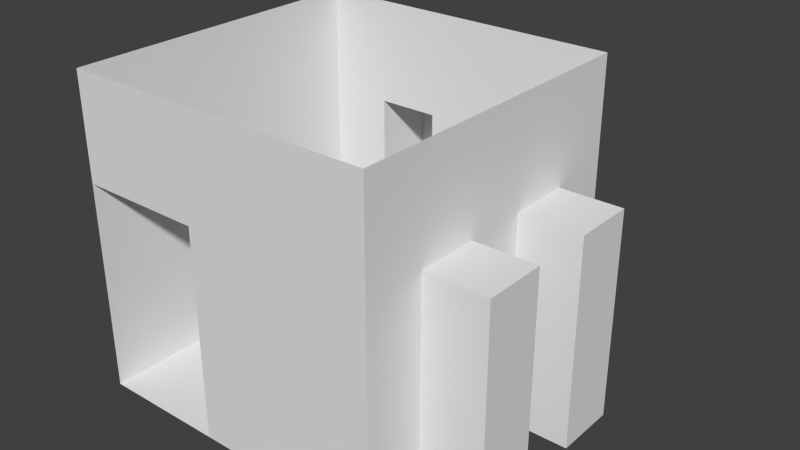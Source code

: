 # Source: TileCollider_upperStairs.blend  (saved by Blender 2.76.0; exported with 4.5.12 LTS)
import bpy
from mathutils import Matrix  # noqa: F401  (used for matrix-valued properties, if any)

bpy.ops.wm.read_factory_settings(use_empty=True)
scene = bpy.context.scene
scene.name = 'Scene'

# ---- collections
col_collection_1 = bpy.data.collections.new('Collection 1'); scene.collection.children.link(col_collection_1)

# ---- world
world_world = bpy.data.worlds.new('World'); scene.world = world_world
world_world.color = (0.05088, 0.05088, 0.05088)
world_world.use_sun_shadow = False
world_world.sun_shadow_jitter_overblur = 0.0
world_world.cycles.sampling_method = 'MANUAL'
world_world.cycles.sample_map_resolution = 256

# ---- meshes
me_cube_001 = bpy.data.meshes.new('Cube.001')
me_cube_001.from_pydata([(-0.5, -0.5, -0.5), (-0.5, -0.5, 0.5), (-0.5, 0.5, -0.5), (-0.5, 0.5, 0.5), (0.5, -0.5, -0.5), (0.5, -0.5, 0.5), (0.5, 0.5, -0.5), (0.5, 0.5, 0.5), (-0.5, -0.5, -0.1667), (-0.5, -0.5, 0.1667), (-0.5, 0.5, 0.1667), (-0.5, 0.5, -0.1667), (0.5, 0.5, 0.1667), (0.5, 0.5, -0.1667), (0.5, -0.5, 0.1667), (0.5, -0.5, -0.1667), (-0.3, 0.5, 0.5), (-0.1, 0.5, 0.5), (0.1, 0.5, 0.5), (0.3, 0.5, 0.5), (0.3, 0.5, -0.5), (0.1, 0.5, -0.5), (-0.1, 0.5, -0.5), (-0.3, 0.5, -0.5), (0.3, -0.5, 0.5), (0.1, -0.5, 0.5), (-0.1, -0.5, 0.5), (-0.3, -0.5, 0.5), (-0.3, -0.5, -0.5), (-0.1, -0.5, -0.5), (0.1, -0.5, -0.5), (0.3, -0.5, -0.5), (0.3, -0.5, 0.1667), (0.1, -0.5, 0.1667), (-0.1, -0.5, 0.1667), (-0.3, -0.5, 0.1667), (0.3, -0.5, -0.1667), (0.1, -0.5, -0.1667), (-0.1, -0.5, -0.1667), (-0.3, 0.5, 0.1667), (-0.1, 0.5, 0.1667), (0.1, 0.5, 0.1667), (0.3, 0.5, 0.1667), (-0.3, 0.5, -0.1667), (-0.1, 0.5, -0.1667), (0.1, 0.5, -0.1667), (0.3, 0.5, -0.1667), (-0.5, -0.3, 0.5), (-0.5, -0.1, 0.5), (-0.5, 0.1, 0.5), (-0.5, 0.3, 0.5), (-0.5, 0.3, -0.5), (-0.5, 0.1, -0.5), (-0.5, -0.1, -0.5), (-0.5, -0.3, -0.5), (0.5, 0.3, 0.5), (0.5, 0.1, 0.5), (0.5, -0.1, 0.5), (0.5, -0.3, 0.5), (0.5, -0.3, -0.5), (0.5, -0.1, -0.5), (0.5, 0.1, -0.5), (0.5, 0.3, -0.5), (0.5, 0.3, 0.1667), (0.5, 0.1, 0.1667), (0.5, -0.1, 0.1667), (0.5, -0.3, 0.1667), (0.5, 0.3, -0.1667), (0.5, 0.1, -0.1667), (0.5, -0.1, -0.1667), (0.5, -0.3, -0.1667), (-0.5, -0.3, 0.1667), (-0.5, -0.1, 0.1667), (-0.5, 0.1, 0.1667), (-0.5, 0.3, 0.1667), (-0.5, -0.3, -0.1667), (-0.5, -0.1, -0.1667), (-0.5, 0.1, -0.1667), (-0.5, 0.3, -0.1667), (-0.3, -0.3, -0.5), (-0.3, -0.1, -0.5), (-0.3, 0.1, -0.5), (-0.3, 0.3, -0.5), (-0.1, -0.3, -0.5), (-0.1, -0.1, -0.5), (-0.1, 0.1, -0.5), (-0.1, 0.3, -0.5), (0.1, -0.3, -0.5), (0.1, -0.1, -0.5), (0.1, 0.1, -0.5), (0.1, 0.3, -0.5), (0.3, -0.3, -0.5), (0.3, -0.1, -0.5), (0.3, 0.1, -0.5), (0.3, 0.3, -0.5), (0.3, 0.7, -0.5), (0.1, 0.7, -0.5), (-0.1, 0.7, -0.5), (-0.3, 0.7, -0.5), (-0.3, 0.7, 0.1667), (-0.1, 0.7, 0.1667), (0.1, 0.7, 0.1667), (0.3, 0.7, 0.1667), (-0.3, 0.7, -0.1667), (-0.1, 0.7, -0.1667), (0.1, 0.7, -0.1667), (0.3, 0.7, -0.1667), (0.7, -0.3, -0.5), (0.7, -0.1, -0.5), (0.7, 0.1, -0.5), (0.7, 0.3, -0.5), (0.7, 0.3, 0.1667), (0.7, 0.1, 0.1667), (0.7, -0.1, 0.1667), (0.7, -0.3, 0.1667), (0.7, 0.3, -0.1667), (0.7, 0.1, -0.1667), (0.7, -0.1, -0.1667), (0.7, -0.3, -0.1667)], [], [(78, 51, 2, 11), (46, 20, 6, 13), (70, 59, 4, 15), (94, 62, 6, 20), (27, 35, 9, 1), (58, 66, 14, 5), (66, 70, 15, 14), (19, 42, 12, 7), (42, 46, 13, 12), (50, 74, 10, 3), (74, 78, 11, 10), (10, 11, 43, 39), (39, 43, 103, 99), (40, 44, 45, 41), (40, 39, 99, 100), (3, 10, 39, 16), (16, 39, 40, 17), (17, 40, 41, 18), (18, 41, 42, 19), (14, 15, 36, 32), (32, 36, 37, 33), (33, 37, 38, 34), (5, 14, 32, 24), (24, 32, 33, 25), (25, 33, 34, 26), (26, 34, 35, 27), (51, 82, 23, 2), (82, 86, 22, 23), (86, 90, 21, 22), (90, 94, 20, 21), (15, 4, 31, 36), (36, 31, 30, 37), (37, 30, 29, 38), (11, 2, 23, 43), (20, 46, 106, 95), (44, 22, 21, 45), (46, 42, 102, 106), (30, 31, 91, 87), (87, 91, 92, 88), (88, 92, 93, 89), (89, 93, 94, 90), (29, 30, 87, 83), (83, 87, 88, 84), (84, 88, 89, 85), (85, 89, 90, 86), (28, 29, 83, 79), (79, 83, 84, 80), (80, 84, 85, 81), (81, 85, 86, 82), (0, 28, 79, 54), (54, 79, 80, 53), (53, 80, 81, 52), (52, 81, 82, 51), (9, 8, 75, 71), (71, 75, 76, 72), (72, 76, 77, 73), (73, 77, 78, 74), (1, 9, 71, 47), (47, 71, 72, 48), (48, 72, 73, 49), (49, 73, 74, 50), (12, 13, 67, 63), (65, 69, 117, 113), (64, 68, 69, 65), (67, 62, 110, 115), (7, 12, 63, 55), (55, 63, 64, 56), (56, 64, 65, 57), (57, 65, 66, 58), (31, 4, 59, 91), (91, 59, 60, 92), (92, 60, 61, 93), (93, 61, 62, 94), (13, 6, 62, 67), (66, 65, 113, 114), (68, 61, 60, 69), (59, 70, 118, 107), (8, 0, 54, 75), (75, 54, 53, 76), (76, 53, 52, 77), (77, 52, 51, 78), (99, 103, 104, 100), (101, 105, 106, 102), (103, 98, 97, 104), (105, 96, 95, 106), (43, 23, 98, 103), (21, 20, 95, 96), (44, 40, 100, 104), (22, 44, 104, 97), (42, 41, 101, 102), (41, 45, 105, 101), (45, 21, 96, 105), (23, 22, 97, 98), (111, 115, 116, 112), (113, 117, 118, 114), (115, 110, 109, 116), (117, 108, 107, 118), (60, 59, 107, 108), (61, 68, 116, 109), (64, 63, 111, 112), (70, 66, 114, 118), (63, 67, 115, 111), (69, 60, 108, 117), (62, 61, 109, 110), (68, 64, 112, 116)])
me_cube_001.use_remesh_preserve_volume = False
me_cube_001.use_remesh_preserve_attributes = False
me_cube_001.use_mirror_vertex_groups = False
me_cube_001.update()

# ---- objects
ob_cube = bpy.data.objects.new('Cube', me_cube_001)

# ---- transforms, parenting, visibility, modifiers, constraints
ob_cube.location = (0.0, 0.0, 0.0)
ob_cube.lineart.crease_threshold = 0.0

# ---- collection membership
col_collection_1.objects.link(ob_cube)

# ---- scene / render settings (as saved in the file)
scene.frame_start = 1; scene.frame_end = 250; scene.frame_set(1)
scene.render.engine = 'BLENDER_EEVEE_NEXT'
scene.render.resolution_percentage = 50
scene.render.dither_intensity = 0.0
scene.cycles.use_denoising = False
scene.cycles.samples = 10
scene.cycles.sampling_pattern = 'TABULATED_SOBOL'
scene.cycles.light_sampling_threshold = 0.0
scene.cycles.use_adaptive_sampling = False
scene.cycles.use_light_tree = False
scene.cycles.blur_glossy = 0.0
scene.cycles.pixel_filter_type = 'GAUSSIAN'
scene.cycles.sample_clamp_indirect = 0.0
scene.view_settings.view_transform = 'Standard'
bpy.context.view_layer.update()

# ---- added for rendering (the .blend has no active camera and no usable light): camera, sun
cam_auto = bpy.data.cameras.new('AutoCamera')
cam_auto.lens = 50.0
cam_auto.sensor_width = 36.0
cam_auto.clip_end = 1000.0
ob_auto_camera = bpy.data.objects.new('AutoCamera', cam_auto)
scene.collection.objects.link(ob_auto_camera)
ob_auto_camera.location = (1.92248, -2.08698, 1.45798)
ob_auto_camera.rotation_euler = (1.09748, -7.21219e-08, 0.694738)
scene.camera = ob_auto_camera
light_auto_sun = bpy.data.lights.new('AutoSun', 'SUN')
light_auto_sun.energy = 3.0
light_auto_sun.angle = 0.0523599
ob_auto_sun = bpy.data.objects.new('AutoSun', light_auto_sun)
scene.collection.objects.link(ob_auto_sun)
ob_auto_sun.rotation_euler = (0.872665, 0.174533, 0.523599)
bpy.context.view_layer.update()
